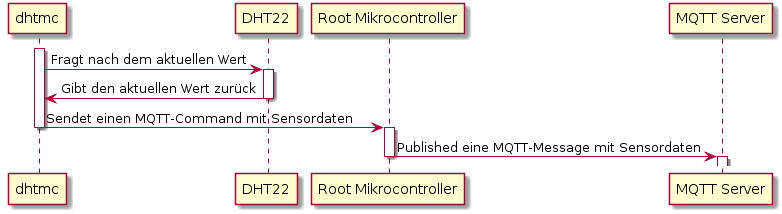

The diagram above was rendered by PlantUML. Its source (embedded in the PNG):
@startuml
activate dhtmc
"DHT22 Mikrocontroller" as dhtmc -> "DHT22" as dht : Fragt nach dem aktuellen Wert
activate dht
dhtmc <- dht : Gibt den aktuellen Wert zurück
deactivate dht
dhtmc -> "Root Mikrocontroller" as rootmc : Sendet einen MQTT-Command mit Sensordaten
deactivate dhtmc
activate rootmc
rootmc -> "MQTT Server" as mqtt : Published eine MQTT-Message mit Sensordaten
deactivate rootmc
activate mqtt
@enduml